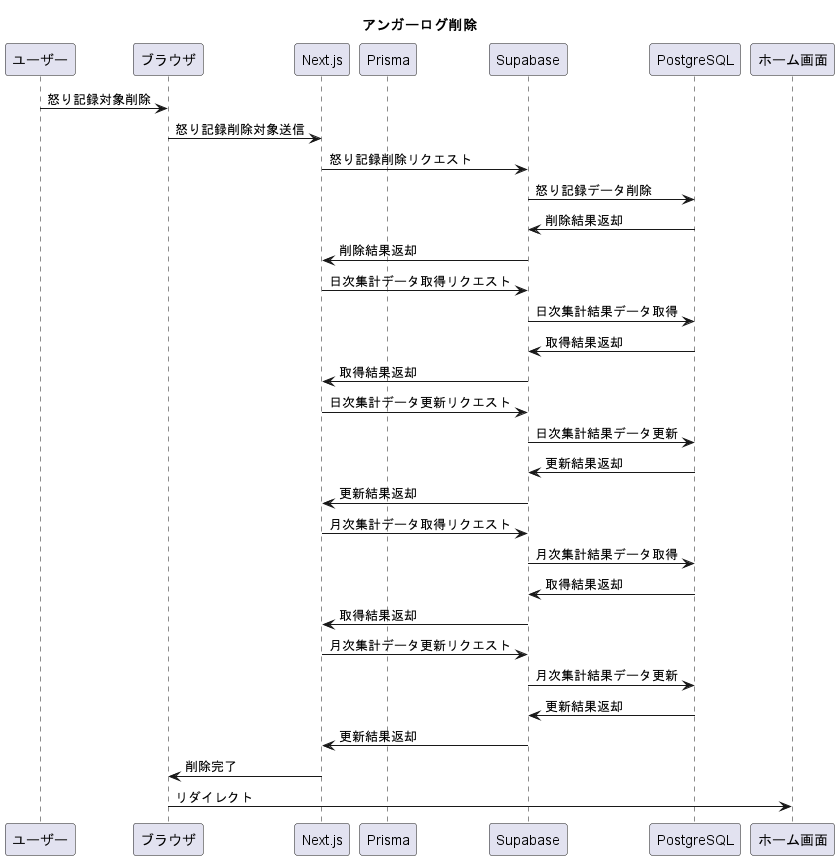

The diagram above was rendered by PlantUML. Its source (embedded in the PNG):
@startuml funcAngerLogDelete 
title "アンガーログ削除"
participant ユーザー
participant ブラウザ
participant Next.js
participant Prisma
participant Supabase
participant PostgreSQL
participant ホーム画面

ユーザー -> ブラウザ: 怒り記録対象削除
ブラウザ -> Next.js: 怒り記録削除対象送信
Next.js -> Supabase: 怒り記録削除リクエスト
Supabase -> PostgreSQL: 怒り記録データ削除
PostgreSQL -> Supabase: 削除結果返却
Supabase -> Next.js: 削除結果返却
Next.js -> Supabase: 日次集計データ取得リクエスト
Supabase -> PostgreSQL: 日次集計結果データ取得
PostgreSQL -> Supabase: 取得結果返却
Supabase -> Next.js: 取得結果返却
Next.js -> Supabase: 日次集計データ更新リクエスト
Supabase -> PostgreSQL: 日次集計結果データ更新
PostgreSQL -> Supabase: 更新結果返却
Supabase -> Next.js: 更新結果返却
Next.js -> Supabase: 月次集計データ取得リクエスト
Supabase -> PostgreSQL: 月次集計結果データ取得
PostgreSQL -> Supabase: 取得結果返却
Supabase -> Next.js: 取得結果返却
Next.js -> Supabase: 月次集計データ更新リクエスト
Supabase -> PostgreSQL: 月次集計結果データ更新
PostgreSQL -> Supabase: 更新結果返却
Supabase -> Next.js: 更新結果返却
Next.js -> ブラウザ: 削除完了
ブラウザ -> ホーム画面: リダイレクト
@enduml